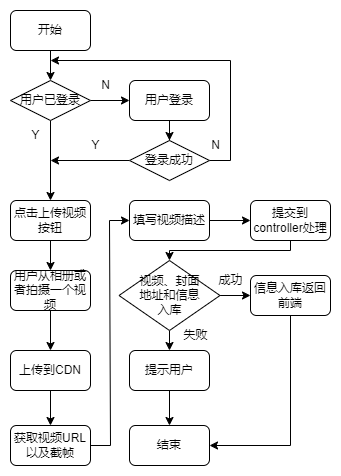

The diagram above was exported from draw.io. Its source (the exported page's mxGraphModel, read from the mxfile embedded in the PNG):
<mxGraphModel dx="1050" dy="629" grid="1" gridSize="10" guides="1" tooltips="1" connect="1" arrows="1" fold="1" page="1" pageScale="1" pageWidth="827" pageHeight="1169" math="0" shadow="0">
  <root>
    <mxCell id="B8jFxnVJZWjv_qHPserv-0" />
    <mxCell id="B8jFxnVJZWjv_qHPserv-1" parent="B8jFxnVJZWjv_qHPserv-0" />
    <mxCell id="n5tx0Uyqpe4pgqwLeGcE-0" style="edgeStyle=orthogonalEdgeStyle;rounded=0;orthogonalLoop=1;jettySize=auto;html=1;entryX=0.5;entryY=0;entryDx=0;entryDy=0;" edge="1" parent="B8jFxnVJZWjv_qHPserv-1" source="n5tx0Uyqpe4pgqwLeGcE-1" target="n5tx0Uyqpe4pgqwLeGcE-4">
      <mxGeometry relative="1" as="geometry" />
    </mxCell>
    <mxCell id="n5tx0Uyqpe4pgqwLeGcE-1" value="开始" style="rounded=1;whiteSpace=wrap;html=1;" vertex="1" parent="B8jFxnVJZWjv_qHPserv-1">
      <mxGeometry x="280" y="120" width="80" height="40" as="geometry" />
    </mxCell>
    <mxCell id="n5tx0Uyqpe4pgqwLeGcE-2" style="edgeStyle=orthogonalEdgeStyle;rounded=0;orthogonalLoop=1;jettySize=auto;html=1;entryX=0;entryY=0.5;entryDx=0;entryDy=0;" edge="1" parent="B8jFxnVJZWjv_qHPserv-1" source="n5tx0Uyqpe4pgqwLeGcE-4" target="n5tx0Uyqpe4pgqwLeGcE-6">
      <mxGeometry relative="1" as="geometry" />
    </mxCell>
    <mxCell id="n5tx0Uyqpe4pgqwLeGcE-3" style="edgeStyle=orthogonalEdgeStyle;rounded=0;orthogonalLoop=1;jettySize=auto;html=1;entryX=0.5;entryY=0;entryDx=0;entryDy=0;" edge="1" parent="B8jFxnVJZWjv_qHPserv-1" source="n5tx0Uyqpe4pgqwLeGcE-4" target="n5tx0Uyqpe4pgqwLeGcE-15">
      <mxGeometry relative="1" as="geometry">
        <mxPoint x="320" y="300" as="targetPoint" />
      </mxGeometry>
    </mxCell>
    <mxCell id="n5tx0Uyqpe4pgqwLeGcE-4" value="用户已登录" style="rhombus;whiteSpace=wrap;html=1;" vertex="1" parent="B8jFxnVJZWjv_qHPserv-1">
      <mxGeometry x="280" y="190" width="80" height="40" as="geometry" />
    </mxCell>
    <mxCell id="n5tx0Uyqpe4pgqwLeGcE-5" style="edgeStyle=orthogonalEdgeStyle;rounded=0;orthogonalLoop=1;jettySize=auto;html=1;" edge="1" parent="B8jFxnVJZWjv_qHPserv-1" source="n5tx0Uyqpe4pgqwLeGcE-6" target="n5tx0Uyqpe4pgqwLeGcE-10">
      <mxGeometry relative="1" as="geometry" />
    </mxCell>
    <mxCell id="n5tx0Uyqpe4pgqwLeGcE-6" value="用户登录" style="rounded=1;whiteSpace=wrap;html=1;" vertex="1" parent="B8jFxnVJZWjv_qHPserv-1">
      <mxGeometry x="399" y="190" width="80" height="40" as="geometry" />
    </mxCell>
    <mxCell id="n5tx0Uyqpe4pgqwLeGcE-7" value="N" style="text;html=1;align=center;verticalAlign=middle;resizable=0;points=[];autosize=1;strokeColor=none;fillColor=none;" vertex="1" parent="B8jFxnVJZWjv_qHPserv-1">
      <mxGeometry x="360" y="180" width="30" height="30" as="geometry" />
    </mxCell>
    <mxCell id="n5tx0Uyqpe4pgqwLeGcE-8" style="edgeStyle=orthogonalEdgeStyle;rounded=0;orthogonalLoop=1;jettySize=auto;html=1;exitX=1;exitY=0.5;exitDx=0;exitDy=0;" edge="1" parent="B8jFxnVJZWjv_qHPserv-1" source="n5tx0Uyqpe4pgqwLeGcE-10">
      <mxGeometry relative="1" as="geometry">
        <mxPoint x="320" y="170" as="targetPoint" />
        <Array as="points">
          <mxPoint x="500" y="270" />
          <mxPoint x="500" y="170" />
        </Array>
      </mxGeometry>
    </mxCell>
    <mxCell id="n5tx0Uyqpe4pgqwLeGcE-9" style="edgeStyle=orthogonalEdgeStyle;rounded=0;orthogonalLoop=1;jettySize=auto;html=1;" edge="1" parent="B8jFxnVJZWjv_qHPserv-1" source="n5tx0Uyqpe4pgqwLeGcE-10">
      <mxGeometry relative="1" as="geometry">
        <mxPoint x="320" y="270" as="targetPoint" />
      </mxGeometry>
    </mxCell>
    <mxCell id="n5tx0Uyqpe4pgqwLeGcE-10" value="登录成功" style="rhombus;whiteSpace=wrap;html=1;" vertex="1" parent="B8jFxnVJZWjv_qHPserv-1">
      <mxGeometry x="399" y="250" width="80" height="40" as="geometry" />
    </mxCell>
    <mxCell id="n5tx0Uyqpe4pgqwLeGcE-11" value="N" style="text;html=1;align=center;verticalAlign=middle;resizable=0;points=[];autosize=1;strokeColor=none;fillColor=none;" vertex="1" parent="B8jFxnVJZWjv_qHPserv-1">
      <mxGeometry x="470" y="240" width="30" height="30" as="geometry" />
    </mxCell>
    <mxCell id="n5tx0Uyqpe4pgqwLeGcE-12" value="Y" style="text;html=1;align=center;verticalAlign=middle;resizable=0;points=[];autosize=1;strokeColor=none;fillColor=none;" vertex="1" parent="B8jFxnVJZWjv_qHPserv-1">
      <mxGeometry x="290" y="230" width="30" height="30" as="geometry" />
    </mxCell>
    <mxCell id="n5tx0Uyqpe4pgqwLeGcE-13" value="Y" style="text;html=1;align=center;verticalAlign=middle;resizable=0;points=[];autosize=1;strokeColor=none;fillColor=none;" vertex="1" parent="B8jFxnVJZWjv_qHPserv-1">
      <mxGeometry x="350" y="240" width="30" height="30" as="geometry" />
    </mxCell>
    <mxCell id="n5tx0Uyqpe4pgqwLeGcE-17" style="edgeStyle=orthogonalEdgeStyle;rounded=0;jumpStyle=arc;orthogonalLoop=1;jettySize=auto;html=1;exitX=0.5;exitY=1;exitDx=0;exitDy=0;entryX=0.5;entryY=0;entryDx=0;entryDy=0;" edge="1" parent="B8jFxnVJZWjv_qHPserv-1" source="n5tx0Uyqpe4pgqwLeGcE-15" target="n5tx0Uyqpe4pgqwLeGcE-16">
      <mxGeometry relative="1" as="geometry" />
    </mxCell>
    <mxCell id="n5tx0Uyqpe4pgqwLeGcE-15" value="点击上传视频按钮" style="rounded=1;whiteSpace=wrap;html=1;" vertex="1" parent="B8jFxnVJZWjv_qHPserv-1">
      <mxGeometry x="280" y="310" width="80" height="40" as="geometry" />
    </mxCell>
    <mxCell id="n5tx0Uyqpe4pgqwLeGcE-19" style="edgeStyle=orthogonalEdgeStyle;rounded=0;jumpStyle=arc;orthogonalLoop=1;jettySize=auto;html=1;exitX=0.5;exitY=1;exitDx=0;exitDy=0;entryX=0.5;entryY=0;entryDx=0;entryDy=0;" edge="1" parent="B8jFxnVJZWjv_qHPserv-1" source="n5tx0Uyqpe4pgqwLeGcE-16" target="n5tx0Uyqpe4pgqwLeGcE-18">
      <mxGeometry relative="1" as="geometry" />
    </mxCell>
    <mxCell id="n5tx0Uyqpe4pgqwLeGcE-16" value="用户从相册或者拍摄一个视频" style="rounded=1;whiteSpace=wrap;html=1;" vertex="1" parent="B8jFxnVJZWjv_qHPserv-1">
      <mxGeometry x="280" y="380" width="80" height="40" as="geometry" />
    </mxCell>
    <mxCell id="n5tx0Uyqpe4pgqwLeGcE-21" style="edgeStyle=orthogonalEdgeStyle;rounded=0;jumpStyle=arc;orthogonalLoop=1;jettySize=auto;html=1;exitX=0.5;exitY=1;exitDx=0;exitDy=0;entryX=0.5;entryY=0;entryDx=0;entryDy=0;" edge="1" parent="B8jFxnVJZWjv_qHPserv-1" source="n5tx0Uyqpe4pgqwLeGcE-18" target="n5tx0Uyqpe4pgqwLeGcE-20">
      <mxGeometry relative="1" as="geometry" />
    </mxCell>
    <mxCell id="n5tx0Uyqpe4pgqwLeGcE-18" value="上传到CDN" style="rounded=1;whiteSpace=wrap;html=1;" vertex="1" parent="B8jFxnVJZWjv_qHPserv-1">
      <mxGeometry x="280" y="460" width="80" height="40" as="geometry" />
    </mxCell>
    <mxCell id="n5tx0Uyqpe4pgqwLeGcE-23" style="edgeStyle=orthogonalEdgeStyle;rounded=0;jumpStyle=arc;orthogonalLoop=1;jettySize=auto;html=1;exitX=1;exitY=0.5;exitDx=0;exitDy=0;entryX=0;entryY=0.5;entryDx=0;entryDy=0;" edge="1" parent="B8jFxnVJZWjv_qHPserv-1" source="n5tx0Uyqpe4pgqwLeGcE-20" target="n5tx0Uyqpe4pgqwLeGcE-36">
      <mxGeometry relative="1" as="geometry">
        <mxPoint x="380" y="320" as="targetPoint" />
      </mxGeometry>
    </mxCell>
    <mxCell id="n5tx0Uyqpe4pgqwLeGcE-20" value="获取视频URL以及截帧" style="rounded=1;whiteSpace=wrap;html=1;" vertex="1" parent="B8jFxnVJZWjv_qHPserv-1">
      <mxGeometry x="280" y="535" width="80" height="40" as="geometry" />
    </mxCell>
    <mxCell id="n5tx0Uyqpe4pgqwLeGcE-26" style="edgeStyle=orthogonalEdgeStyle;rounded=0;jumpStyle=arc;orthogonalLoop=1;jettySize=auto;html=1;exitX=0.5;exitY=1;exitDx=0;exitDy=0;entryX=0.5;entryY=0;entryDx=0;entryDy=0;" edge="1" parent="B8jFxnVJZWjv_qHPserv-1" source="n5tx0Uyqpe4pgqwLeGcE-22" target="n5tx0Uyqpe4pgqwLeGcE-25">
      <mxGeometry relative="1" as="geometry">
        <Array as="points">
          <mxPoint x="560" y="360" />
          <mxPoint x="439" y="360" />
        </Array>
      </mxGeometry>
    </mxCell>
    <mxCell id="n5tx0Uyqpe4pgqwLeGcE-22" value="提交到controller处理" style="rounded=1;whiteSpace=wrap;html=1;" vertex="1" parent="B8jFxnVJZWjv_qHPserv-1">
      <mxGeometry x="520" y="310" width="80" height="40" as="geometry" />
    </mxCell>
    <mxCell id="n5tx0Uyqpe4pgqwLeGcE-28" style="edgeStyle=orthogonalEdgeStyle;rounded=0;jumpStyle=arc;orthogonalLoop=1;jettySize=auto;html=1;exitX=0.5;exitY=1;exitDx=0;exitDy=0;entryX=0.5;entryY=0;entryDx=0;entryDy=0;" edge="1" parent="B8jFxnVJZWjv_qHPserv-1" source="n5tx0Uyqpe4pgqwLeGcE-25" target="n5tx0Uyqpe4pgqwLeGcE-27">
      <mxGeometry relative="1" as="geometry" />
    </mxCell>
    <mxCell id="n5tx0Uyqpe4pgqwLeGcE-30" style="edgeStyle=orthogonalEdgeStyle;rounded=0;jumpStyle=arc;orthogonalLoop=1;jettySize=auto;html=1;exitX=1;exitY=0.5;exitDx=0;exitDy=0;" edge="1" parent="B8jFxnVJZWjv_qHPserv-1" source="n5tx0Uyqpe4pgqwLeGcE-25" target="n5tx0Uyqpe4pgqwLeGcE-29">
      <mxGeometry relative="1" as="geometry" />
    </mxCell>
    <mxCell id="n5tx0Uyqpe4pgqwLeGcE-25" value="视频、封面&lt;br&gt;地址和信息&lt;br&gt;入库" style="rhombus;whiteSpace=wrap;html=1;" vertex="1" parent="B8jFxnVJZWjv_qHPserv-1">
      <mxGeometry x="388.5" y="370" width="101" height="70" as="geometry" />
    </mxCell>
    <mxCell id="n5tx0Uyqpe4pgqwLeGcE-34" style="edgeStyle=orthogonalEdgeStyle;rounded=0;jumpStyle=arc;orthogonalLoop=1;jettySize=auto;html=1;exitX=0.5;exitY=1;exitDx=0;exitDy=0;entryX=0.5;entryY=0;entryDx=0;entryDy=0;" edge="1" parent="B8jFxnVJZWjv_qHPserv-1" source="n5tx0Uyqpe4pgqwLeGcE-27" target="n5tx0Uyqpe4pgqwLeGcE-33">
      <mxGeometry relative="1" as="geometry" />
    </mxCell>
    <mxCell id="n5tx0Uyqpe4pgqwLeGcE-27" value="提示用户" style="rounded=1;whiteSpace=wrap;html=1;" vertex="1" parent="B8jFxnVJZWjv_qHPserv-1">
      <mxGeometry x="399" y="460" width="80" height="40" as="geometry" />
    </mxCell>
    <mxCell id="n5tx0Uyqpe4pgqwLeGcE-35" style="edgeStyle=orthogonalEdgeStyle;rounded=0;jumpStyle=arc;orthogonalLoop=1;jettySize=auto;html=1;exitX=0.5;exitY=1;exitDx=0;exitDy=0;entryX=1;entryY=0.5;entryDx=0;entryDy=0;" edge="1" parent="B8jFxnVJZWjv_qHPserv-1" source="n5tx0Uyqpe4pgqwLeGcE-29" target="n5tx0Uyqpe4pgqwLeGcE-33">
      <mxGeometry relative="1" as="geometry" />
    </mxCell>
    <mxCell id="n5tx0Uyqpe4pgqwLeGcE-29" value="信息入库返回前端" style="rounded=1;whiteSpace=wrap;html=1;" vertex="1" parent="B8jFxnVJZWjv_qHPserv-1">
      <mxGeometry x="520" y="385" width="80" height="40" as="geometry" />
    </mxCell>
    <mxCell id="n5tx0Uyqpe4pgqwLeGcE-31" value="成功" style="text;html=1;align=center;verticalAlign=middle;resizable=0;points=[];autosize=1;strokeColor=none;fillColor=none;" vertex="1" parent="B8jFxnVJZWjv_qHPserv-1">
      <mxGeometry x="475" y="375" width="50" height="30" as="geometry" />
    </mxCell>
    <mxCell id="n5tx0Uyqpe4pgqwLeGcE-32" value="失败" style="text;html=1;align=center;verticalAlign=middle;resizable=0;points=[];autosize=1;strokeColor=none;fillColor=none;" vertex="1" parent="B8jFxnVJZWjv_qHPserv-1">
      <mxGeometry x="439.5" y="430" width="50" height="30" as="geometry" />
    </mxCell>
    <mxCell id="n5tx0Uyqpe4pgqwLeGcE-33" value="结束" style="rounded=1;whiteSpace=wrap;html=1;" vertex="1" parent="B8jFxnVJZWjv_qHPserv-1">
      <mxGeometry x="399" y="535" width="80" height="40" as="geometry" />
    </mxCell>
    <mxCell id="n5tx0Uyqpe4pgqwLeGcE-37" style="edgeStyle=orthogonalEdgeStyle;rounded=0;jumpStyle=arc;orthogonalLoop=1;jettySize=auto;html=1;exitX=1;exitY=0.5;exitDx=0;exitDy=0;entryX=0;entryY=0.5;entryDx=0;entryDy=0;" edge="1" parent="B8jFxnVJZWjv_qHPserv-1" source="n5tx0Uyqpe4pgqwLeGcE-36" target="n5tx0Uyqpe4pgqwLeGcE-22">
      <mxGeometry relative="1" as="geometry" />
    </mxCell>
    <mxCell id="n5tx0Uyqpe4pgqwLeGcE-36" value="填写视频描述" style="rounded=1;whiteSpace=wrap;html=1;" vertex="1" parent="B8jFxnVJZWjv_qHPserv-1">
      <mxGeometry x="399" y="310" width="80" height="40" as="geometry" />
    </mxCell>
  </root>
</mxGraphModel>